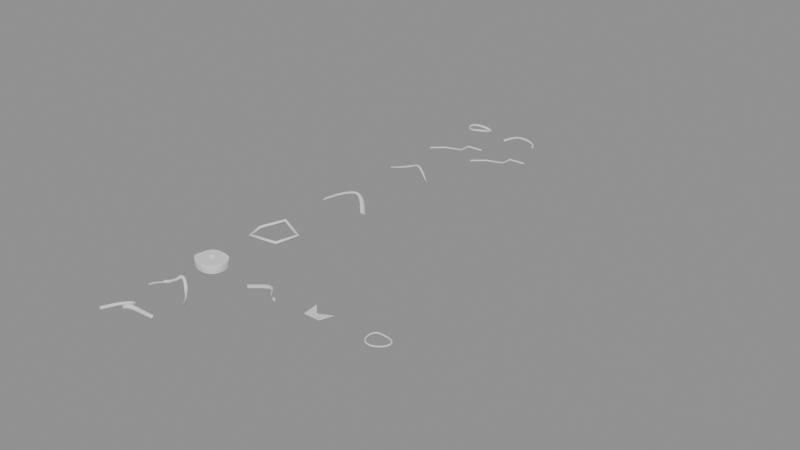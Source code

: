 # Source: curve_mesh.blend  (saved by Blender 5.2.45; exported with 4.5.12 LTS)
import bpy
from mathutils import Matrix  # noqa: F401  (used for matrix-valued properties, if any)

bpy.ops.wm.read_factory_settings(use_empty=True)
scene = bpy.context.scene
scene.name = 'Scene'

# ---- curves / text
cu_bezier_round_caps = bpy.data.curves.new('Bezier Round Caps', 'CURVE')
cu_bezier_round_caps.dimensions = '3D'
_sp = cu_bezier_round_caps.splines.new('BEZIER'); _sp.bezier_points.add(3)
_sp.bezier_points.foreach_set('co', [0.0, 0.0, 0.0, 1.5, 0.8, 0.5, 2.5, -0.3, 1.2, 3.4, 0.5, 0.6])
_sp.bezier_points.foreach_set('handle_left', [-0.4, -0.1, -0.2, 1.2, 0.4, 0.6, 2.0, -0.3, 0.9, 3.1, 0.2333, 0.8])
_sp.bezier_points.foreach_set('handle_right', [0.4, 0.1, 0.2, 1.8, 1.2, 0.4, 3.0, -0.3, 1.5, 3.7, 0.7667, 0.4])
for _p, _l, _r in zip(_sp.bezier_points, ['FREE', 'FREE', 'FREE', 'VECTOR'], ['FREE', 'FREE', 'FREE', 'VECTOR']): _p.handle_left_type = _l; _p.handle_right_type = _r
_sp.bezier_points.foreach_set('radius', [1.0, 0.7, 1.3, 1.0])
_sp.bezier_points.foreach_set('tilt', [0.0, 0.6, -0.4, 0.2])
_sp.resolution_u = 8
cu_bezier_round_caps.bevel_resolution = 3
cu_bezier_round_caps.bevel_depth = 0.1
cu_bezier_round_caps.fill_mode = 'FULL'
cu_bezier_round_caps.use_fill_caps = True
cu_bezier_tangent_half = bpy.data.curves.new('Bezier Tangent Half', 'CURVE')
cu_bezier_tangent_half.dimensions = '3D'
_sp = cu_bezier_tangent_half.splines.new('BEZIER'); _sp.bezier_points.add(2)
_sp.bezier_points.foreach_set('co', [0.0, 0.0, 0.0, 1.2, 1.0, 0.4, 2.4, 0.2, -0.3])
_sp.bezier_points.foreach_set('handle_left', [-0.5, -0.2, -0.3, 0.8, 0.8, 0.0, 2.1, 0.6, -0.5])
_sp.bezier_points.foreach_set('handle_right', [0.5, 0.2, 0.3, 1.6, 1.2, 0.8, 2.7, -0.2, -0.1])
_sp.resolution_u = 10
cu_bezier_tangent_half.bevel_resolution = 2
cu_bezier_tangent_half.extrude = 0.05
cu_bezier_tangent_half.bevel_depth = 0.04
cu_bezier_tangent_half.fill_mode = 'HALF'
cu_bezier_tangent_half.twist_mode = 'TANGENT'
cu_closed_2d_extrude_fill = bpy.data.curves.new('Closed 2D Extrude Fill', 'CURVE')
cu_closed_2d_extrude_fill.dimensions = '2D'
_sp = cu_closed_2d_extrude_fill.splines.new('BEZIER'); _sp.bezier_points.add(3)
_sp.bezier_points.foreach_set('co', [0.0, 0.0, 0.0, 1.5, 0.2, 0.0, 1.0, 1.4, 0.0, -0.2, 1.0, 0.0])
_sp.bezier_points.foreach_set('handle_left', [-0.5, 0.3, 0.0, 1.3, -0.3, 0.0, 1.5, 1.3, 0.0, -0.1, 1.5, 0.0])
_sp.bezier_points.foreach_set('handle_right', [0.5, -0.3, 0.0, 1.7, 0.7, 0.0, 0.5, 1.5, 0.0, -0.3, 0.5, 0.0])
_sp.resolution_u = 8
_sp.use_cyclic_u = True
_sp = cu_closed_2d_extrude_fill.splines.new('BEZIER'); _sp.bezier_points.add(2)
_sp.bezier_points.foreach_set('co', [0.4, 0.4, 0.0, 0.9, 0.5, 0.0, 0.5, 0.9, 0.0])
_sp.bezier_points.foreach_set('handle_left', [0.25, 0.4, 0.0, 0.9, 0.35, 0.0, 0.65, 0.9, 0.0])
_sp.bezier_points.foreach_set('handle_right', [0.55, 0.4, 0.0, 0.9, 0.65, 0.0, 0.35, 0.9, 0.0])
_sp.resolution_u = 6
_sp.use_cyclic_u = True
cu_closed_2d_extrude_fill.bevel_resolution = 2
cu_closed_2d_extrude_fill.offset = -0.02
cu_closed_2d_extrude_fill.extrude = 0.2
cu_closed_2d_extrude_fill.bevel_depth = 0.03
cu_closed_2d_extrude_fill.fill_mode = 'BOTH'
cu_open_2d_front = bpy.data.curves.new('Open 2D Front', 'CURVE')
cu_open_2d_front.dimensions = '2D'
_sp = cu_open_2d_front.splines.new('BEZIER'); _sp.bezier_points.add(2)
_sp.bezier_points.foreach_set('co', [0.0, 0.0, 0.0, 1.2, 0.6, 0.0, 2.0, 0.0, 0.0])
_sp.bezier_points.foreach_set('handle_left', [-0.4, -0.3, 0.0, 0.9, 0.9, 0.0, 1.7, -0.2, 0.0])
_sp.bezier_points.foreach_set('handle_right', [0.4, 0.3, 0.0, 1.5, 0.3, 0.0, 2.3, 0.2, 0.0])
_sp.resolution_u = 8
cu_open_2d_front.bevel_resolution = 1
cu_open_2d_front.extrude = 0.1
cu_open_2d_front.bevel_depth = 0.05
cu_open_2d_front.fill_mode = 'FRONT'
cu_open_2d_front.use_fill_caps = True
cu_closed_2d_back_flat = bpy.data.curves.new('Closed 2D Back Flat', 'CURVE')
cu_closed_2d_back_flat.dimensions = '2D'
_sp = cu_closed_2d_back_flat.splines.new('POLY'); _sp.points.add(4)
_sp.points.foreach_set('co', [0.0, 0.0, 0.0, 1.0, 1.0, 0.0, 0.0, 1.0, 1.3, 0.8, 0.0, 1.0, 0.5, 0.4, 0.0, 1.0, -0.1, 1.0, 0.0, 1.0])
_sp.resolution_u = 6
_sp.use_cyclic_u = True
cu_closed_2d_back_flat.fill_mode = 'BACK'
cu_closed_2d_none = bpy.data.curves.new('Closed 2D None', 'CURVE')
cu_closed_2d_none.dimensions = '2D'
_sp = cu_closed_2d_none.splines.new('BEZIER'); _sp.bezier_points.add(2)
_sp.bezier_points.foreach_set('co', [0.0, 0.0, 0.0, 1.0, 0.6, 0.0, 0.0, 1.0, 0.0])
_sp.bezier_points.foreach_set('handle_left', [-0.4, 0.2, 0.0, 1.0, 0.2, 0.0, 0.4, 1.0, 0.0])
_sp.bezier_points.foreach_set('handle_right', [0.4, -0.2, 0.0, 1.0, 1.0, 0.0, -0.4, 1.0, 0.0])
_sp.resolution_u = 8
_sp.use_cyclic_u = True
cu_closed_2d_none.bevel_resolution = 2
cu_closed_2d_none.bevel_depth = 0.04
cu_profile_bevel = bpy.data.curves.new('Profile Bevel', 'CURVE')
cu_profile_bevel.dimensions = '3D'
_sp = cu_profile_bevel.splines.new('POLY'); _sp.points.add(4)
_sp.points.foreach_set('co', [0.0, 0.0, 0.0, 1.0, 2.0, 0.0, 0.2, 1.0, 2.2, 1.5, 0.1, 1.0, 0.8, 2.0, 0.4, 1.0, -0.3, 1.0, 0.0, 1.0])
_sp.resolution_u = 6
_sp.use_cyclic_u = True
cu_profile_bevel.bevel_mode = 'PROFILE'
cu_profile_bevel.bevel_profile.use_clip = True
cu_profile_bevel.bevel_depth = 0.1
cu_profile_bevel.fill_mode = 'FULL'
cu_bevel_shape = bpy.data.curves.new('Bevel Shape', 'CURVE')
cu_bevel_shape.dimensions = '2D'
_sp = cu_bevel_shape.splines.new('BEZIER'); _sp.bezier_points.add(3)
_sp.bezier_points.foreach_set('co', [-0.1, 0.0, 0.0, 0.0, -0.08, 0.0, 0.12, 0.0, 0.0, 0.0, 0.1, 0.0])
_sp.bezier_points.foreach_set('handle_left', [-0.1, 0.05, 0.0, 0.06, -0.08, 0.0, 0.12, -0.06, 0.0, -0.08, 0.1, 0.0])
_sp.bezier_points.foreach_set('handle_right', [-0.1, -0.05, 0.0, -0.06, -0.08, 0.0, 0.12, 0.06, 0.0, 0.08, 0.1, 0.0])
_sp.resolution_u = 4
_sp.use_cyclic_u = True
cu_bevel_object = bpy.data.curves.new('Bevel Object', 'CURVE')
cu_bevel_object.dimensions = '3D'
_sp = cu_bevel_object.splines.new('BEZIER'); _sp.bezier_points.add(2)
_sp.bezier_points.foreach_set('co', [0.0, 0.0, 0.0, 1.5, 1.0, 0.5, 3.0, 0.0, 0.0])
_sp.bezier_points.foreach_set('handle_left', [-0.5, 0.0, -0.3, 1.0, 0.8, 0.5, 2.6, 0.4, 0.2])
_sp.bezier_points.foreach_set('handle_right', [0.5, 0.0, 0.3, 2.0, 1.2, 0.5, 3.4, -0.4, -0.2])
_sp.resolution_u = 8
cu_bevel_object.bevel_mode = 'OBJECT'
cu_bevel_object.fill_mode = 'FULL'
cu_bevel_object.use_fill_caps = True
cu_taper_shape = bpy.data.curves.new('Taper Shape', 'CURVE')
cu_taper_shape.dimensions = '2D'
_sp = cu_taper_shape.splines.new('BEZIER'); _sp.bezier_points.add(2)
_sp.bezier_points.foreach_set('co', [0.0, 0.3, 0.0, 0.5, 1.2, 0.0, 1.0, 0.2, 0.0])
_sp.bezier_points.foreach_set('handle_left', [-0.2, 0.3, 0.0, 0.3, 1.2, 0.0, 0.8, 0.5, 0.0])
_sp.bezier_points.foreach_set('handle_right', [0.2, 0.6, 0.0, 0.7, 1.2, 0.0, 1.2, 0.0, 0.0])
_sp.resolution_u = 6
cu_tapered = bpy.data.curves.new('Tapered', 'CURVE')
cu_tapered.dimensions = '3D'
_sp = cu_tapered.splines.new('BEZIER'); _sp.bezier_points.add(2)
_sp.bezier_points.foreach_set('co', [0.0, 0.0, 0.0, 1.6, 0.5, 0.4, 3.0, -0.2, 0.0])
_sp.bezier_points.foreach_set('handle_left', [-0.5, -0.3, 0.0, 1.2, 0.5, 0.2, 2.6, 0.1, 0.0])
_sp.bezier_points.foreach_set('handle_right', [0.5, 0.3, 0.0, 2.0, 0.5, 0.6, 3.4, -0.5, 0.0])
_sp.bezier_points.foreach_set('radius', [1.0, 0.5, 1.5])
_sp.resolution_u = 8
cu_tapered.bevel_resolution = 2
cu_tapered.bevel_depth = 0.08
cu_tapered.fill_mode = 'FULL'
cu_tapered.taper_radius_mode = 'MULTIPLY'
cu_tapered.use_fill_caps = True
cu_poly_spline = bpy.data.curves.new('Poly Spline', 'CURVE')
cu_poly_spline.dimensions = '3D'
_sp = cu_poly_spline.splines.new('POLY'); _sp.points.add(4)
_sp.points.foreach_set('co', [0.0, 0.0, 0.0, 1.0, 1.0, 0.3, 0.2, 1.0, 1.8, 1.0, 0.0, 1.0, 2.6, 0.6, 0.6, 1.0, 3.2, 1.2, 0.3, 1.0])
_sp.points.foreach_set('tilt', [0.0, 0.3, -0.2, 0.0, 0.0])
_sp.resolution_u = 6
cu_poly_spline.bevel_resolution = 2
cu_poly_spline.bevel_depth = 0.05
cu_poly_spline.fill_mode = 'FULL'
cu_poly_spline.twist_mode = 'Z_UP'
cu_nurbs_spline = bpy.data.curves.new('NURBS Spline', 'CURVE')
cu_nurbs_spline.dimensions = '3D'
_sp = cu_nurbs_spline.splines.new('NURBS'); _sp.points.add(4)
_sp.points.foreach_set('co', [0.0, 0.0, 0.0, 1.0, 1.0, -0.2, 0.3, 1.0, 1.6, 0.8, 0.0, 1.0, 0.8, 1.6, -0.3, 2.0, -0.3, 1.0, 0.2, 1.0])
_sp.resolution_u = 5
_sp.use_cyclic_u = True
_sp = cu_nurbs_spline.splines.new('NURBS'); _sp.points.add(4)
_sp.points.foreach_set('co', [3.0, 0.0, 0.0, 1.0, 3.5, 0.6, 0.2, 1.0, 4.2, 0.2, 0.5, 1.0, 4.8, 0.9, 0.0, 1.0, 5.2, 0.1, 0.1, 1.0])
_sp.resolution_u = 4
_sp.use_endpoint_u = True
cu_nurbs_spline.bevel_resolution = 2
cu_nurbs_spline.extrude = 0.02
cu_nurbs_spline.bevel_depth = 0.05
cu_nurbs_spline.fill_mode = 'FULL'
cu_nurbs_spline.twist_smooth = 2.0
cu_nurbs_spline.use_fill_caps = True

# ---- objects
ob_bezier_round_caps = bpy.data.objects.new('Bezier Round Caps', cu_bezier_round_caps)
ob_bezier_tangent_half = bpy.data.objects.new('Bezier Tangent Half', cu_bezier_tangent_half)
ob_closed_2d_extrude_fill = bpy.data.objects.new('Closed 2D Extrude Fill', cu_closed_2d_extrude_fill)
ob_open_2d_front = bpy.data.objects.new('Open 2D Front', cu_open_2d_front)
ob_closed_2d_back_flat = bpy.data.objects.new('Closed 2D Back Flat', cu_closed_2d_back_flat)
ob_closed_2d_none = bpy.data.objects.new('Closed 2D None', cu_closed_2d_none)
ob_profile_bevel = bpy.data.objects.new('Profile Bevel', cu_profile_bevel)
ob_bevel_shape = bpy.data.objects.new('Bevel Shape', cu_bevel_shape)
ob_bevel_object = bpy.data.objects.new('Bevel Object', cu_bevel_object)
ob_taper_shape = bpy.data.objects.new('Taper Shape', cu_taper_shape)
ob_tapered = bpy.data.objects.new('Tapered', cu_tapered)
ob_poly_spline = bpy.data.objects.new('Poly Spline', cu_poly_spline)
ob_nurbs_spline = bpy.data.objects.new('NURBS Spline', cu_nurbs_spline)

# ---- transforms, parenting, visibility, modifiers, constraints
ob_bezier_round_caps.location = (0.0, 0.0, 0.0)
ob_bezier_tangent_half.location = (0.0, 3.0, 0.0)
ob_closed_2d_extrude_fill.location = (0.0, 6.0, 0.0)
ob_open_2d_front.location = (4.0, 6.0, 0.0)
ob_closed_2d_back_flat.location = (8.0, 6.0, 0.0)
ob_closed_2d_none.location = (12.0, 6.0, 0.0)
ob_profile_bevel.location = (0.0, 10.0, 0.0)
ob_bevel_shape.location = (0.0, 14.0, 0.0)
ob_bevel_shape.scale = (1.5, 0.7, 1.0)
ob_bevel_object.location = (0.0, 16.0, 0.0)
ob_taper_shape.location = (0.0, 20.0, 0.0)
ob_tapered.location = (0.0, 22.0, 0.0)
ob_poly_spline.location = (0.0, 26.0, 0.0)
_m = ob_poly_spline.modifiers.new('Array', 'ARRAY')
ob_nurbs_spline.location = (0.0, 30.0, 0.0)
cu_bevel_object.bevel_object = ob_bevel_shape
cu_tapered.taper_object = ob_taper_shape

# ---- collection membership
scene.collection.objects.link(ob_bezier_round_caps)
scene.collection.objects.link(ob_bezier_tangent_half)
scene.collection.objects.link(ob_closed_2d_extrude_fill)
scene.collection.objects.link(ob_open_2d_front)
scene.collection.objects.link(ob_closed_2d_back_flat)
scene.collection.objects.link(ob_closed_2d_none)
scene.collection.objects.link(ob_profile_bevel)
scene.collection.objects.link(ob_bevel_shape)
scene.collection.objects.link(ob_bevel_object)
scene.collection.objects.link(ob_taper_shape)
scene.collection.objects.link(ob_tapered)
scene.collection.objects.link(ob_poly_spline)
scene.collection.objects.link(ob_nurbs_spline)

# ---- scene / render settings (as saved in the file)
scene.frame_start = 1; scene.frame_end = 250; scene.frame_set(1)
scene.render.engine = 'BLENDER_EEVEE_NEXT'
scene.render.bake_bias = 0.0
scene.render.bake_samples = 0
scene.render.compositor_device = 'GPU'
scene.eevee.use_volume_custom_range = False
scene.eevee.fast_gi_thickness_near = 0.1
scene.eevee.fast_gi_thickness_far = 0.0
scene.eevee.ray_tracing_options.screen_trace_thickness = 0.1
bpy.context.view_layer.update()

# ---- added for rendering (the .blend has no active camera and no usable light): camera, sun + grey world if the file has none
cam_auto = bpy.data.cameras.new('AutoCamera')
cam_auto.lens = 50.0
cam_auto.sensor_width = 36.0
cam_auto.clip_end = 1000.0
ob_auto_camera = bpy.data.objects.new('AutoCamera', cam_auto)
scene.collection.objects.link(ob_auto_camera)
ob_auto_camera.location = (41.1696, -26.4935, 28.4956)
ob_auto_camera.rotation_euler = (1.09748, -7.21219e-08, 0.694738)
scene.camera = ob_auto_camera
light_auto_sun = bpy.data.lights.new('AutoSun', 'SUN')
light_auto_sun.energy = 3.0
light_auto_sun.angle = 0.0523599
ob_auto_sun = bpy.data.objects.new('AutoSun', light_auto_sun)
scene.collection.objects.link(ob_auto_sun)
ob_auto_sun.rotation_euler = (0.872665, 0.174533, 0.523599)
if scene.world is None:
    world_auto = bpy.data.worlds.new('AutoWorld')
    world_auto.color = (0.3, 0.3, 0.3)
    scene.world = world_auto
bpy.context.view_layer.update()
